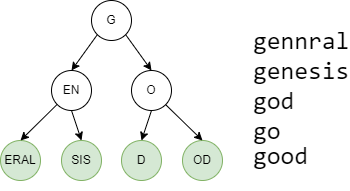

The diagram above was exported from draw.io. Its source (the exported page's mxGraphModel, read from the mxfile embedded in the PNG):
<mxGraphModel dx="1860" dy="951" grid="1" gridSize="10" guides="1" tooltips="1" connect="1" arrows="1" fold="1" page="1" pageScale="1" pageWidth="827" pageHeight="1169" math="0" shadow="0">
  <root>
    <mxCell id="0" />
    <mxCell id="1" parent="0" />
    <mxCell id="O2TcxUmzAPOweA8syWMS-1" value="&lt;p style=&quot;line-height: 1.4&quot;&gt;&lt;/p&gt;&lt;blockquote style=&quot;margin: 0 0 0 40px ; border: none ; padding: 0px&quot;&gt;&lt;/blockquote&gt;&lt;span style=&quot;background-color: rgb(255 , 255 , 255) ; font-family: &amp;#34;consolas&amp;#34; , &amp;#34;courier new&amp;#34; , monospace&quot;&gt;&lt;div&gt;gennral&lt;/div&gt;&lt;/span&gt;&lt;span style=&quot;background-color: rgb(255 , 255 , 255) ; font-family: &amp;#34;consolas&amp;#34; , &amp;#34;courier new&amp;#34; , monospace&quot;&gt;&lt;div&gt;genesis&lt;/div&gt;&lt;/span&gt;&lt;span style=&quot;background-color: rgb(255 , 255 , 255) ; font-family: &amp;#34;consolas&amp;#34; , &amp;#34;courier new&amp;#34; , monospace&quot;&gt;&lt;div&gt;god&lt;/div&gt;&lt;/span&gt;&lt;span style=&quot;background-color: rgb(255 , 255 , 255) ; font-family: &amp;#34;consolas&amp;#34; , &amp;#34;courier new&amp;#34; , monospace&quot;&gt;&lt;div&gt;go&lt;/div&gt;&lt;/span&gt;&lt;div style=&quot;background-color: rgb(255 , 255 , 255) ; font-family: &amp;#34;consolas&amp;#34; , &amp;#34;courier new&amp;#34; , monospace ; line-height: 19px ; font-size: 25px&quot;&gt;&lt;font style=&quot;font-size: 25px&quot;&gt;good&lt;/font&gt;&lt;/div&gt;&lt;blockquote style=&quot;margin: 0 0 0 40px ; border: none ; padding: 0px&quot;&gt;&lt;/blockquote&gt;&lt;blockquote style=&quot;margin: 0 0 0 40px ; border: none ; padding: 0px&quot;&gt;&lt;/blockquote&gt;&lt;blockquote style=&quot;margin: 0 0 0 40px ; border: none ; padding: 0px&quot;&gt;&lt;/blockquote&gt;&lt;p&gt;&lt;/p&gt;" style="text;html=1;strokeColor=none;fillColor=none;align=left;verticalAlign=middle;whiteSpace=wrap;rounded=0;fontSize=25;horizontal=1;perimeterSpacing=0;" vertex="1" parent="1">
      <mxGeometry x="460" y="360" width="90" height="190" as="geometry" />
    </mxCell>
    <mxCell id="O2TcxUmzAPOweA8syWMS-2" value="G" style="ellipse;whiteSpace=wrap;html=1;aspect=fixed;" vertex="1" parent="1">
      <mxGeometry x="300" y="360" width="40" height="40" as="geometry" />
    </mxCell>
    <mxCell id="O2TcxUmzAPOweA8syWMS-3" value="EN" style="ellipse;whiteSpace=wrap;html=1;aspect=fixed;" vertex="1" parent="1">
      <mxGeometry x="260" y="430" width="40" height="40" as="geometry" />
    </mxCell>
    <mxCell id="O2TcxUmzAPOweA8syWMS-4" value="O" style="ellipse;whiteSpace=wrap;html=1;aspect=fixed;" vertex="1" parent="1">
      <mxGeometry x="340" y="430" width="40" height="40" as="geometry" />
    </mxCell>
    <mxCell id="O2TcxUmzAPOweA8syWMS-5" value="ERAL" style="ellipse;whiteSpace=wrap;html=1;aspect=fixed;fillColor=#d5e8d4;strokeColor=#82b366;" vertex="1" parent="1">
      <mxGeometry x="209" y="500" width="40" height="40" as="geometry" />
    </mxCell>
    <mxCell id="O2TcxUmzAPOweA8syWMS-6" value="SIS" style="ellipse;whiteSpace=wrap;html=1;aspect=fixed;fillColor=#d5e8d4;strokeColor=#82b366;" vertex="1" parent="1">
      <mxGeometry x="270" y="500" width="40" height="40" as="geometry" />
    </mxCell>
    <mxCell id="O2TcxUmzAPOweA8syWMS-7" value="D" style="ellipse;whiteSpace=wrap;html=1;aspect=fixed;fillColor=#d5e8d4;strokeColor=#82b366;" vertex="1" parent="1">
      <mxGeometry x="330" y="500" width="40" height="40" as="geometry" />
    </mxCell>
    <mxCell id="O2TcxUmzAPOweA8syWMS-8" value="OD" style="ellipse;whiteSpace=wrap;html=1;aspect=fixed;fillColor=#d5e8d4;strokeColor=#82b366;" vertex="1" parent="1">
      <mxGeometry x="391" y="500" width="40" height="40" as="geometry" />
    </mxCell>
    <mxCell id="O2TcxUmzAPOweA8syWMS-10" value="" style="endArrow=classic;html=1;rounded=0;exitX=0;exitY=1;exitDx=0;exitDy=0;entryX=0.5;entryY=0;entryDx=0;entryDy=0;" edge="1" parent="1" source="O2TcxUmzAPOweA8syWMS-2" target="O2TcxUmzAPOweA8syWMS-3">
      <mxGeometry width="50" height="50" relative="1" as="geometry">
        <mxPoint x="170" y="510" as="sourcePoint" />
        <mxPoint x="220" y="460" as="targetPoint" />
      </mxGeometry>
    </mxCell>
    <mxCell id="O2TcxUmzAPOweA8syWMS-11" value="" style="endArrow=classic;html=1;rounded=0;entryX=0.5;entryY=0;entryDx=0;entryDy=0;" edge="1" parent="1" source="O2TcxUmzAPOweA8syWMS-3" target="O2TcxUmzAPOweA8syWMS-5">
      <mxGeometry width="50" height="50" relative="1" as="geometry">
        <mxPoint x="230" y="464" as="sourcePoint" />
        <mxPoint x="245.14" y="500" as="targetPoint" />
      </mxGeometry>
    </mxCell>
    <mxCell id="O2TcxUmzAPOweA8syWMS-12" value="" style="endArrow=classic;html=1;rounded=0;exitX=1;exitY=1;exitDx=0;exitDy=0;entryX=0.5;entryY=0;entryDx=0;entryDy=0;" edge="1" parent="1" source="O2TcxUmzAPOweA8syWMS-2" target="O2TcxUmzAPOweA8syWMS-4">
      <mxGeometry width="50" height="50" relative="1" as="geometry">
        <mxPoint x="325.85786437626905" y="414.14213562373095" as="sourcePoint" />
        <mxPoint x="300" y="450" as="targetPoint" />
      </mxGeometry>
    </mxCell>
    <mxCell id="O2TcxUmzAPOweA8syWMS-13" value="" style="endArrow=classic;html=1;rounded=0;exitX=0.5;exitY=1;exitDx=0;exitDy=0;entryX=0.5;entryY=0;entryDx=0;entryDy=0;" edge="1" parent="1" source="O2TcxUmzAPOweA8syWMS-3" target="O2TcxUmzAPOweA8syWMS-6">
      <mxGeometry width="50" height="50" relative="1" as="geometry">
        <mxPoint x="335.85786437626905" y="424.14213562373095" as="sourcePoint" />
        <mxPoint x="310" y="460" as="targetPoint" />
      </mxGeometry>
    </mxCell>
    <mxCell id="O2TcxUmzAPOweA8syWMS-14" value="" style="endArrow=classic;html=1;rounded=0;exitX=0.5;exitY=1;exitDx=0;exitDy=0;entryX=0.5;entryY=0;entryDx=0;entryDy=0;" edge="1" parent="1" source="O2TcxUmzAPOweA8syWMS-4" target="O2TcxUmzAPOweA8syWMS-7">
      <mxGeometry width="50" height="50" relative="1" as="geometry">
        <mxPoint x="345.85786437626905" y="434.14213562373095" as="sourcePoint" />
        <mxPoint x="320" y="470" as="targetPoint" />
      </mxGeometry>
    </mxCell>
    <mxCell id="O2TcxUmzAPOweA8syWMS-15" value="" style="endArrow=classic;html=1;rounded=0;exitX=1;exitY=1;exitDx=0;exitDy=0;entryX=0.5;entryY=0;entryDx=0;entryDy=0;" edge="1" parent="1" source="O2TcxUmzAPOweA8syWMS-4" target="O2TcxUmzAPOweA8syWMS-8">
      <mxGeometry width="50" height="50" relative="1" as="geometry">
        <mxPoint x="355.85786437626905" y="444.14213562373095" as="sourcePoint" />
        <mxPoint x="330" y="480" as="targetPoint" />
      </mxGeometry>
    </mxCell>
  </root>
</mxGraphModel>